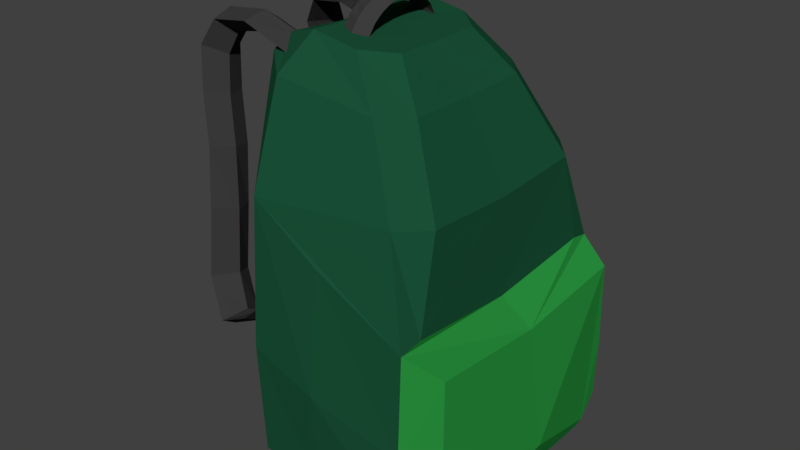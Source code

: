 # Source: backpack.blend  (saved by Blender 2.79.0; exported with 4.5.12 LTS)
import bpy
from mathutils import Matrix  # noqa: F401  (used for matrix-valued properties, if any)

bpy.ops.wm.read_factory_settings(use_empty=True)
scene = bpy.context.scene
scene.name = 'Scene'

# ---- collections
col_collection_1 = bpy.data.collections.new('Collection 1'); scene.collection.children.link(col_collection_1)

# ---- materials (node trees are filled in below, after node groups)
mat_material_001 = bpy.data.materials.new('Material.001')
mat_material_001.alpha_threshold = 0.0
mat_material_001.use_transparent_shadow = False
mat_material_001.diffuse_color = (0.04696, 0.04696, 0.04696, 1.0)
mat_material_001.roughness = 0.5
mat_material_001.specular_intensity = 0.0
mat_material_002 = bpy.data.materials.new('Material.002')
mat_material_002.alpha_threshold = 0.0
mat_material_002.use_transparent_shadow = False
mat_material_002.diffuse_color = (0.01064, 0.08, 0.03746, 1.0)
mat_material_002.roughness = 0.5
mat_material_002.specular_intensity = 0.0
mat_material_003 = bpy.data.materials.new('Material.003')
mat_material_003.alpha_threshold = 0.0
mat_material_003.use_transparent_shadow = False
mat_material_003.diffuse_color = (0.02153, 0.2738, 0.04637, 1.0)
mat_material_003.roughness = 0.5
mat_material_003.specular_intensity = 0.0

# ---- material node trees

# ---- world
world_world = bpy.data.worlds.new('World'); scene.world = world_world
world_world.color = (0.05088, 0.05088, 0.05088)
world_world.use_sun_shadow = False
world_world.sun_shadow_jitter_overblur = 0.0
world_world.cycles.sampling_method = 'MANUAL'

# ---- meshes
me_cube_001 = bpy.data.meshes.new('Cube.001')
me_cube_001.from_pydata([(0.6764, 0.0, 0.1372), (0.6185, 0.4255, 0.5827), (0.6185, -0.4255, 0.5827), (0.5052, 0.0, -0.03731), (0.2449, 4.535e-07, 1.374), (0.5027, 0.0, 0.9562), (-0.1306, 0.002768, 1.012), (0.3616, 0.0, 1.231), (-0.1517, 0.005484, 1.312), (0.5064, 0.0, 0.6208), (0.6187, -8.941e-08, 0.5452), (0.6158, -8.941e-08, -0.0102), (0.1501, -0.2461, 1.388), (0.246, -0.1647, 1.376), (0.246, 0.1649, 1.376), (0.15, 0.2481, 1.388), (0.5012, 0.3264, 0.9727), (0.4194, 0.4197, 0.978), (0.4194, -0.4197, 0.978), (0.5012, -0.3264, 0.9727), (0.2805, 0.329, 1.242), (0.3637, 0.2383, 1.236), (0.3637, -0.2383, 1.236), (0.2805, -0.3289, 1.242), (0.5112, -0.4002, 0.6602), (0.5047, -0.4774, 0.6416), (0.5047, 0.4774, 0.6416), (0.5112, 0.4002, 0.6602), (0.2038, 0.0, -0.01865), (0.1994, 0.4926, 0.8192), (0.1994, -0.4926, 0.8192), (0.5131, 0.502, 0.2948), (0.6217, 0.4309, 0.2828), (0.6217, -0.4309, 0.2828), (-0.09871, 0.0, 0.4922), (0.5131, -0.502, 0.2948), (0.2017, -0.5322, 0.3958), (0.2017, 0.5322, 0.3958), (0.5064, -0.405, -0.03904), (0.5084, -0.5024, 0.05187), (0.5064, 0.405, -0.03904), (0.5084, 0.5024, 0.05187), (0.6179, -0.4283, 0.08059), (0.6161, -0.3296, -0.01047), (0.6281, -0.3427, 0.01864), (0.6161, 0.3296, -0.01047), (0.6179, 0.4283, 0.08059), (0.6281, 0.3427, 0.01864), (0.2034, 0.5154, 0.06369), (0.2039, 0.4133, -0.0259), (0.2034, -0.5154, 0.06369), (0.2039, -0.4133, -0.0259), (-0.01119, -0.2442, 1.415), (-0.1422, -0.2096, 1.373), (-0.01132, 0.2512, 1.415), (-0.1422, 0.2222, 1.373), (-0.03382, -0.4915, 0.9734), (-0.1136, -0.3941, 1.013), (-0.03446, 0.4934, 0.974), (-0.1138, 0.3997, 1.014), (-0.1621, -0.2596, 1.327), (-0.05534, -0.3565, 1.298), (-0.1625, 0.2731, 1.327), (-0.05619, 0.3647, 1.299), (-0.09769, 0.0, 0.07533), (-0.0231, 0.0, -0.004606), (-0.1306, 0.005036, 1.36), (-0.004385, 0.002616, 1.406), (-0.0352, 0.5233, 0.4726), (-0.1076, 0.4174, 0.4789), (-0.1076, -0.4174, 0.48), (-0.0352, -0.5233, 0.4726), (-0.1009, -0.3781, 0.07272), (-0.0253, -0.4084, -0.008458), (-0.1015, -0.4045, 0.09662), (-0.02761, -0.5093, 0.08209), (-0.1015, 0.4045, 0.09662), (-0.02761, 0.5093, 0.08209), (-0.1009, 0.3781, 0.07272), (-0.0253, 0.4084, -0.008458), (0.06328, 0.1775, 1.394), (0.1136, 0.1492, 1.396), (0.06814, 0.1362, 1.423), (0.01632, 0.1507, 1.411), (0.06851, 0.1523, 1.435), (0.1171, 0.128, 1.429), (0.07187, 0.1169, 1.447), (0.02175, 0.1294, 1.442), (0.07385, 0.1206, 1.467), (0.1207, 0.0982, 1.455), (0.02655, 0.09942, 1.467), (0.07769, 0.08059, 1.49), (0.1231, 0.06183, 1.474), (0.03021, 0.06293, 1.485), (0.08063, 0.02858, 1.501), (0.1249, 0.02133, 1.483), (0.03348, 0.02231, 1.493), (0.08039, -0.02695, 1.501), (0.1247, -0.02043, 1.483), (0.03314, -0.01943, 1.493), (0.07755, -0.07846, 1.49), (0.1229, -0.06062, 1.474), (0.02996, -0.05951, 1.485), (0.07354, -0.1178, 1.467), (0.1204, -0.09658, 1.455), (0.02641, -0.09537, 1.468), (0.06826, -0.1486, 1.435), (0.1168, -0.1258, 1.429), (0.07153, -0.1137, 1.448), (0.02136, -0.1245, 1.442), (0.06309, -0.1729, 1.394), (0.1133, -0.1464, 1.396), (0.06783, -0.1324, 1.424), (0.01598, -0.1449, 1.411), (0.01501, 0.1544, 1.401), (0.01468, -0.1484, 1.402), (0.1127, 0.1529, 1.386), (0.1125, -0.1499, 1.386), (0.06458, 0.1466, 1.393), (0.06428, -0.1422, 1.393), (0.2365, 0.2905, 0.9366), (0.1994, 0.2102, 0.9194), (0.1607, 0.2906, 0.938), (0.1994, 0.3708, 0.9538), (0.2004, 0.2582, 1.094), (0.1633, 0.181, 1.065), (0.1231, 0.2649, 1.074), (0.1633, 0.3417, 1.1), (0.09015, 0.2322, 1.242), (0.06031, 0.1577, 1.203), (0.02602, 0.2443, 1.201), (0.06031, 0.3184, 1.237), (-0.07554, 0.2165, 1.358), (-0.09168, 0.1436, 1.309), (-0.1141, 0.2318, 1.3), (-0.09168, 0.3042, 1.343), (-0.2615, 0.2126, 1.414), (-0.2639, 0.1402, 1.363), (-0.2644, 0.2287, 1.348), (-0.2639, 0.3009, 1.397), (-0.4129, 0.2204, 1.397), (-0.3925, 0.1472, 1.346), (-0.3643, 0.2347, 1.33), (-0.3925, 0.3079, 1.38), (-0.4702, 0.238, 1.301), (-0.4411, 0.1634, 1.26), (-0.3996, 0.2494, 1.253), (-0.4411, 0.324, 1.294), (-0.4605, 0.2642, 1.155), (-0.4171, 0.1867, 1.122), (-0.3803, 0.2704, 1.13), (-0.4171, 0.3473, 1.157), (-0.4078, 0.2939, 0.9714), (-0.3707, 0.2136, 0.9542), (-0.3381, 0.2943, 0.9754), (-0.3707, 0.3742, 0.9886), (-0.3883, 0.3235, 0.7557), (-0.3487, 0.2404, 0.7593), (-0.309, 0.3179, 0.7765), (-0.3489, 0.401, 0.794), (-0.3765, 0.351, 0.5347), (-0.3453, 0.2652, 0.5295), (-0.3015, 0.34, 0.5571), (-0.3453, 0.4259, 0.5639), (-0.3086, 0.3696, 0.3729), (-0.2882, 0.2821, 0.3892), (-0.26, 0.3552, 0.44), (-0.2882, 0.4427, 0.4237), (-0.1719, 0.3761, 0.4415), (-0.1718, 0.288, 0.4459), (-0.1681, 0.3605, 0.4733), (-0.1718, 0.4487, 0.4803), (-0.01559, 0.3696, 0.5669), (-0.0298, 0.2821, 0.5818), (-0.044, 0.3552, 0.6181), (-0.0298, 0.4427, 0.6162), (0.1169, 0.351, 0.6542), (0.09065, 0.2652, 0.6627), (0.06439, 0.34, 0.7056), (0.09065, 0.4259, 0.6971), (0.2054, 0.3232, 0.7838), (0.1711, 0.2399, 0.7804), (0.1368, 0.3173, 0.8115), (0.1711, 0.4006, 0.8149), (0.2365, 0.2905, 0.9366), (0.1994, 0.2102, 0.9194), (0.1607, 0.2906, 0.938), (0.1994, 0.3708, 0.9538), (0.2004, 0.2582, 1.094), (0.1633, 0.181, 1.065), (0.1231, 0.2649, 1.074), (0.1633, 0.3417, 1.1), (0.09015, 0.2322, 1.242), (0.06031, 0.1577, 1.203), (0.02602, 0.2443, 1.201), (0.06031, 0.3184, 1.237), (-0.07554, 0.2165, 1.358), (-0.09168, 0.1436, 1.309), (-0.1141, 0.2318, 1.3), (-0.09168, 0.3042, 1.343), (-0.2615, 0.2126, 1.414), (-0.2639, 0.1402, 1.363), (-0.2644, 0.2287, 1.348), (-0.2639, 0.3009, 1.397), (-0.4129, 0.2204, 1.397), (-0.3925, 0.1472, 1.346), (-0.3643, 0.2347, 1.33), (-0.3925, 0.3079, 1.38), (-0.4702, 0.238, 1.301), (-0.4411, 0.1634, 1.26), (-0.3996, 0.2494, 1.253), (-0.4411, 0.324, 1.294), (-0.4605, 0.2642, 1.155), (-0.4171, 0.1867, 1.122), (-0.3803, 0.2704, 1.13), (-0.4171, 0.3473, 1.157), (-0.4078, 0.2939, 0.9714), (-0.3707, 0.2136, 0.9542), (-0.3381, 0.2943, 0.9754), (-0.3707, 0.3742, 0.9886), (-0.3883, 0.3235, 0.7557), (-0.3487, 0.2404, 0.7593), (-0.309, 0.3179, 0.7765), (-0.3489, 0.401, 0.794), (-0.3765, 0.351, 0.5347), (-0.3453, 0.2652, 0.5295), (-0.3015, 0.34, 0.5571), (-0.3453, 0.4259, 0.5639), (-0.3086, 0.3696, 0.3729), (-0.2882, 0.2821, 0.3892), (-0.26, 0.3552, 0.44), (-0.2882, 0.4427, 0.4237), (-0.1719, 0.3761, 0.4415), (-0.1718, 0.288, 0.4459), (-0.1681, 0.3605, 0.4733), (-0.1718, 0.4487, 0.4803), (-0.01559, 0.3696, 0.5669), (-0.0298, 0.2821, 0.5818), (-0.044, 0.3552, 0.6181), (-0.0298, 0.4427, 0.6162), (0.1169, 0.351, 0.6542), (0.09065, 0.2652, 0.6627), (0.06439, 0.34, 0.7056), (0.09065, 0.4259, 0.6971), (0.2054, 0.3232, 0.7838), (0.1711, 0.2399, 0.7804), (0.1368, 0.3173, 0.8115), (0.1711, 0.4006, 0.8149), (0.2365, 0.2905, 0.9366), (0.1994, 0.2102, 0.9194), (0.1607, 0.2906, 0.938), (0.1994, 0.3708, 0.9538), (0.2004, 0.2582, 1.094), (0.1633, 0.181, 1.065), (0.1231, 0.2649, 1.074), (0.1633, 0.3417, 1.1), (0.09015, 0.2322, 1.242), (0.06031, 0.1577, 1.203), (0.02602, 0.2443, 1.201), (0.06031, 0.3184, 1.237), (-0.07554, 0.2165, 1.358), (-0.09168, 0.1436, 1.309), (-0.1141, 0.2318, 1.3), (-0.09168, 0.3042, 1.343), (-0.2615, 0.2126, 1.414), (-0.2639, 0.1402, 1.363), (-0.2644, 0.2287, 1.348), (-0.2639, 0.3009, 1.397), (-0.4129, 0.2204, 1.397), (-0.3925, 0.1472, 1.346), (-0.3643, 0.2347, 1.33), (-0.3925, 0.3079, 1.38), (-0.4702, 0.238, 1.301), (-0.4411, 0.1634, 1.26), (-0.3996, 0.2494, 1.253), (-0.4411, 0.324, 1.294), (-0.4605, 0.2642, 1.155), (-0.4171, 0.1867, 1.122), (-0.3803, 0.2704, 1.13), (-0.4171, 0.3473, 1.157), (-0.4078, 0.2939, 0.9714), (-0.3707, 0.2136, 0.9542), (-0.3381, 0.2943, 0.9754), (-0.3707, 0.3742, 0.9886), (-0.3883, 0.3235, 0.7557), (-0.3487, 0.2404, 0.7593), (-0.309, 0.3179, 0.7765), (-0.3489, 0.401, 0.794), (-0.3765, 0.351, 0.5347), (-0.3453, 0.2652, 0.5295), (-0.3015, 0.34, 0.5571), (-0.3453, 0.4259, 0.5639), (-0.3086, 0.3696, 0.3729), (-0.2882, 0.2821, 0.3892), (-0.26, 0.3552, 0.44), (-0.2882, 0.4427, 0.4237), (-0.1719, 0.3761, 0.4415), (-0.1718, 0.288, 0.4459), (-0.1681, 0.3605, 0.4733), (-0.1718, 0.4487, 0.4803), (-0.01559, 0.3696, 0.5669), (-0.0298, 0.2821, 0.5818), (-0.044, 0.3552, 0.6181), (-0.0298, 0.4427, 0.6162), (0.1169, 0.351, 0.6542), (0.09065, 0.2652, 0.6627), (0.06439, 0.34, 0.7056), (0.09065, 0.4259, 0.6971), (0.2054, 0.3232, 0.7838), (0.1711, 0.2399, 0.7804), (0.1368, 0.3173, 0.8115), (0.1711, 0.4006, 0.8149), (0.2365, 0.2905, 0.9366), (0.1994, 0.2102, 0.9194), (0.1607, 0.2906, 0.938), (0.1994, 0.3708, 0.9538), (0.2004, 0.2582, 1.094), (0.1633, 0.181, 1.065), (0.1231, 0.2649, 1.074), (0.1633, 0.3417, 1.1), (0.09015, 0.2322, 1.242), (0.06031, 0.1577, 1.203), (0.02602, 0.2443, 1.201), (0.06031, 0.3184, 1.237), (-0.07554, 0.2165, 1.358), (-0.09168, 0.1436, 1.309), (-0.1141, 0.2318, 1.3), (-0.09168, 0.3042, 1.343), (-0.2615, 0.2126, 1.414), (-0.2639, 0.1402, 1.363), (-0.2644, 0.2287, 1.348), (-0.2639, 0.3009, 1.397), (-0.4129, 0.2204, 1.397), (-0.3925, 0.1472, 1.346), (-0.3643, 0.2347, 1.33), (-0.3925, 0.3079, 1.38), (-0.4702, 0.238, 1.301), (-0.4411, 0.1634, 1.26), (-0.3996, 0.2494, 1.253), (-0.4411, 0.324, 1.294), (-0.4605, 0.2642, 1.155), (-0.4171, 0.1867, 1.122), (-0.3803, 0.2704, 1.13), (-0.4171, 0.3473, 1.157), (-0.4078, 0.2939, 0.9714), (-0.3707, 0.2136, 0.9542), (-0.3381, 0.2943, 0.9754), (-0.3707, 0.3742, 0.9886), (-0.3883, 0.3235, 0.7557), (-0.3487, 0.2404, 0.7593), (-0.309, 0.3179, 0.7765), (-0.3489, 0.401, 0.794), (-0.3765, 0.351, 0.5347), (-0.3453, 0.2652, 0.5295), (-0.3015, 0.34, 0.5571), (-0.3453, 0.4259, 0.5639), (-0.3086, 0.3696, 0.3729), (-0.2882, 0.2821, 0.3892), (-0.26, 0.3552, 0.44), (-0.2882, 0.4427, 0.4237), (-0.1719, 0.3761, 0.4415), (-0.1718, 0.288, 0.4459), (-0.1681, 0.3605, 0.4733), (-0.1718, 0.4487, 0.4803), (-0.01559, 0.3696, 0.5669), (-0.0298, 0.2821, 0.5818), (-0.044, 0.3552, 0.6181), (-0.0298, 0.4427, 0.6162), (0.1169, 0.351, 0.6542), (0.09065, 0.2652, 0.6627), (0.06439, 0.34, 0.7056), (0.09065, 0.4259, 0.6971), (0.2054, 0.3232, 0.7838), (0.1711, 0.2399, 0.7804), (0.1368, 0.3173, 0.8115), (0.1711, 0.4006, 0.8149), (-0.4078, -0.281, 0.9714), (-0.3707, -0.2007, 0.9542), (-0.3381, -0.2806, 0.9754), (-0.3707, -0.3613, 0.9886), (-0.4605, -0.2452, 1.155), (-0.4171, -0.168, 1.122), (-0.3803, -0.2509, 1.13), (-0.4171, -0.3287, 1.157), (-0.4702, -0.2158, 1.301), (-0.4411, -0.1408, 1.26), (-0.3996, -0.2265, 1.253), (-0.4411, -0.3015, 1.294), (-0.4129, -0.1964, 1.397), (-0.3925, -0.1232, 1.346), (-0.3643, -0.2107, 1.33), (-0.3925, -0.2839, 1.38), (-0.2615, -0.1911, 1.414), (-0.2639, -0.1183, 1.363), (-0.2644, -0.2061, 1.348), (-0.2639, -0.279, 1.397), (-0.07554, -0.2002, 1.358), (-0.09168, -0.1269, 1.309), (-0.1141, -0.2137, 1.3), (-0.09168, -0.2875, 1.343), (0.09015, -0.2216, 1.242), (0.06031, -0.1465, 1.203), (0.02602, -0.2316, 1.201), (0.06031, -0.3071, 1.237), (0.2004, -0.2512, 1.094), (0.1633, -0.1736, 1.065), (0.1231, -0.2564, 1.074), (0.1633, -0.3343, 1.1), (0.2365, -0.2844, 0.9366), (0.1994, -0.2041, 0.9194), (0.1607, -0.2843, 0.938), (0.1994, -0.3648, 0.9538), (0.2054, -0.3172, 0.7838), (0.1711, -0.2339, 0.7804), (0.1368, -0.3112, 0.8115), (0.1711, -0.3945, 0.8149), (0.1169, -0.345, 0.6542), (0.09065, -0.2591, 0.6627), (0.0644, -0.334, 0.7056), (0.09065, -0.4198, 0.6971), (-0.01559, -0.3635, 0.5669), (-0.0298, -0.276, 0.5818), (-0.044, -0.3491, 0.6181), (-0.0298, -0.4367, 0.6162), (-0.1719, -0.37, 0.4415), (-0.1718, -0.2819, 0.4459), (-0.1681, -0.3545, 0.4733), (-0.1718, -0.4426, 0.4803), (-0.3086, -0.3635, 0.3729), (-0.2882, -0.276, 0.3892), (-0.26, -0.3491, 0.44), (-0.2882, -0.4367, 0.4237), (-0.3765, -0.345, 0.5347), (-0.3453, -0.2591, 0.5295), (-0.3015, -0.334, 0.5571), (-0.3453, -0.4198, 0.5639), (-0.3883, -0.317, 0.7557), (-0.3487, -0.2335, 0.7593), (-0.309, -0.3107, 0.7765), (-0.3489, -0.3941, 0.794)], [], [(63, 54, 15, 20), (21, 14, 4, 7), (8, 66, 55, 62), (7, 4, 13, 22), (39, 42, 33, 35), (14, 15, 54, 67, 4), (44, 43, 11, 0), (49, 40, 3, 28), (9, 10, 1, 26, 27), (72, 74, 70, 34, 64), (36, 30, 56, 71), (24, 9, 5, 19), (68, 58, 29, 37), (26, 29, 58, 17), (5, 7, 22, 19), (24, 25, 2, 10, 9), (37, 29, 26, 31), (0, 11, 45, 47), (1, 10, 0), (2, 33, 42, 44, 0), (9, 27, 16, 5), (35, 33, 2, 25), (57, 60, 8, 6), (56, 30, 25, 18), (58, 63, 20, 17), (6, 8, 62, 59), (18, 23, 61, 56), (48, 37, 31, 41), (70, 57, 6, 34), (40, 45, 11, 3), (16, 21, 7, 5), (4, 67, 52, 12, 13), (0, 10, 2), (0, 47, 46, 32, 1), (21, 16, 17, 20), (23, 18, 19, 22), (14, 21, 20, 15), (12, 23, 22, 13), (18, 25, 24, 19), (16, 27, 26, 17), (23, 12, 52, 61), (39, 35, 36, 50), (35, 25, 30, 36), (34, 6, 59, 69), (73, 51, 50, 75), (64, 34, 69, 76, 78), (28, 3, 38, 51), (77, 68, 37, 48), (65, 28, 51, 73), (3, 11, 43, 38), (32, 46, 41, 31), (50, 36, 71, 75), (1, 32, 31, 26), (42, 43, 44), (45, 46, 47), (51, 38, 39, 50), (42, 39, 38, 43), (45, 40, 41, 46), (40, 49, 48, 41), (49, 79, 77, 48), (79, 49, 28, 65), (61, 52, 53, 60), (67, 54, 55, 66), (71, 56, 57, 70), (63, 58, 59, 62), (56, 61, 60, 57), (54, 63, 62, 55), (52, 67, 66, 53), (58, 68, 69, 59), (78, 76, 77, 79), (74, 72, 73, 75), (65, 73, 72, 64), (75, 71, 70, 74), (79, 65, 64, 78), (68, 77, 76, 69), (60, 53, 66, 8), (118, 116, 81, 82), (119, 112, 111, 117), (86, 87, 83, 82, 81, 85), (106, 110, 111, 107), (105, 104, 107, 108, 109), (99, 102, 100, 97), (90, 89, 92, 93), (100, 101, 98, 97), (90, 87, 86, 85, 89), (103, 104, 101, 100), (93, 96, 94, 91), (99, 98, 101, 102), (103, 106, 107, 104), (88, 89, 85, 84), (102, 105, 103, 100), (104, 105, 102, 101), (91, 92, 89, 88), (90, 93, 91, 88), (87, 84, 80, 83), (97, 98, 95, 94), (99, 97, 94, 96), (91, 94, 95, 92), (96, 93, 92, 95), (105, 109, 106, 103), (80, 84, 85, 81), (87, 90, 88, 84), (109, 113, 110, 106), (109, 108, 107, 111, 112, 113), (110, 117, 111), (112, 119, 115, 113), (99, 96, 95, 98), (113, 115, 110), (80, 114, 83), (116, 80, 81), (114, 118, 82, 83), (120, 124, 125, 121), (121, 125, 126, 122), (122, 126, 127, 123), (123, 127, 124, 120), (124, 128, 129, 125), (125, 129, 130, 126), (126, 130, 131, 127), (127, 131, 128, 124), (128, 132, 133, 129), (129, 133, 134, 130), (130, 134, 135, 131), (131, 135, 132, 128), (132, 136, 137, 133), (133, 137, 138, 134), (134, 138, 139, 135), (135, 139, 136, 132), (136, 140, 141, 137), (137, 141, 142, 138), (138, 142, 143, 139), (139, 143, 140, 136), (140, 144, 145, 141), (141, 145, 146, 142), (142, 146, 147, 143), (143, 147, 144, 140), (144, 148, 149, 145), (145, 149, 150, 146), (146, 150, 151, 147), (147, 151, 148, 144), (148, 152, 153, 149), (149, 153, 154, 150), (150, 154, 155, 151), (151, 155, 152, 148), (152, 156, 157, 153), (153, 157, 158, 154), (154, 158, 159, 155), (155, 159, 156, 152), (156, 160, 161, 157), (157, 161, 162, 158), (158, 162, 163, 159), (159, 163, 160, 156), (160, 164, 165, 161), (161, 165, 166, 162), (162, 166, 167, 163), (163, 167, 164, 160), (164, 168, 169, 165), (165, 169, 170, 166), (166, 170, 171, 167), (167, 171, 168, 164), (168, 172, 173, 169), (169, 173, 174, 170), (170, 174, 175, 171), (171, 175, 172, 168), (172, 176, 177, 173), (173, 177, 178, 174), (174, 178, 179, 175), (175, 179, 176, 172), (176, 180, 181, 177), (177, 181, 182, 178), (178, 182, 183, 179), (179, 183, 180, 176), (180, 120, 121, 181), (181, 121, 122, 182), (182, 122, 123, 183), (183, 123, 120, 180), (184, 188, 189, 185), (185, 189, 190, 186), (186, 190, 191, 187), (187, 191, 188, 184), (188, 192, 193, 189), (189, 193, 194, 190), (190, 194, 195, 191), (191, 195, 192, 188), (192, 196, 197, 193), (193, 197, 198, 194), (194, 198, 199, 195), (195, 199, 196, 192), (196, 200, 201, 197), (197, 201, 202, 198), (198, 202, 203, 199), (199, 203, 200, 196), (200, 204, 205, 201), (201, 205, 206, 202), (202, 206, 207, 203), (203, 207, 204, 200), (204, 208, 209, 205), (205, 209, 210, 206), (206, 210, 211, 207), (207, 211, 208, 204), (208, 212, 213, 209), (209, 213, 214, 210), (210, 214, 215, 211), (211, 215, 212, 208), (212, 216, 217, 213), (213, 217, 218, 214), (214, 218, 219, 215), (215, 219, 216, 212), (216, 220, 221, 217), (217, 221, 222, 218), (218, 222, 223, 219), (219, 223, 220, 216), (220, 224, 225, 221), (221, 225, 226, 222), (222, 226, 227, 223), (223, 227, 224, 220), (224, 228, 229, 225), (225, 229, 230, 226), (226, 230, 231, 227), (227, 231, 228, 224), (228, 232, 233, 229), (229, 233, 234, 230), (230, 234, 235, 231), (231, 235, 232, 228), (232, 236, 237, 233), (233, 237, 238, 234), (234, 238, 239, 235), (235, 239, 236, 232), (236, 240, 241, 237), (237, 241, 242, 238), (238, 242, 243, 239), (239, 243, 240, 236), (240, 244, 245, 241), (241, 245, 246, 242), (242, 246, 247, 243), (243, 247, 244, 240), (244, 184, 185, 245), (245, 185, 186, 246), (246, 186, 187, 247), (247, 187, 184, 244), (248, 252, 253, 249), (249, 253, 254, 250), (250, 254, 255, 251), (251, 255, 252, 248), (252, 256, 257, 253), (253, 257, 258, 254), (254, 258, 259, 255), (255, 259, 256, 252), (256, 260, 261, 257), (257, 261, 262, 258), (258, 262, 263, 259), (259, 263, 260, 256), (260, 264, 265, 261), (261, 265, 266, 262), (262, 266, 267, 263), (263, 267, 264, 260), (264, 268, 269, 265), (265, 269, 270, 266), (266, 270, 271, 267), (267, 271, 268, 264), (268, 272, 273, 269), (269, 273, 274, 270), (270, 274, 275, 271), (271, 275, 272, 268), (272, 276, 277, 273), (273, 277, 278, 274), (274, 278, 279, 275), (275, 279, 276, 272), (276, 280, 281, 277), (277, 281, 282, 278), (278, 282, 283, 279), (279, 283, 280, 276), (280, 284, 285, 281), (281, 285, 286, 282), (282, 286, 287, 283), (283, 287, 284, 280), (284, 288, 289, 285), (285, 289, 290, 286), (286, 290, 291, 287), (287, 291, 288, 284), (288, 292, 293, 289), (289, 293, 294, 290), (290, 294, 295, 291), (291, 295, 292, 288), (292, 296, 297, 293), (293, 297, 298, 294), (294, 298, 299, 295), (295, 299, 296, 292), (296, 300, 301, 297), (297, 301, 302, 298), (298, 302, 303, 299), (299, 303, 300, 296), (300, 304, 305, 301), (301, 305, 306, 302), (302, 306, 307, 303), (303, 307, 304, 300), (304, 308, 309, 305), (305, 309, 310, 306), (306, 310, 311, 307), (307, 311, 308, 304), (308, 248, 249, 309), (309, 249, 250, 310), (310, 250, 251, 311), (311, 251, 248, 308), (312, 316, 317, 313), (313, 317, 318, 314), (314, 318, 319, 315), (315, 319, 316, 312), (316, 320, 321, 317), (317, 321, 322, 318), (318, 322, 323, 319), (319, 323, 320, 316), (320, 324, 325, 321), (321, 325, 326, 322), (322, 326, 327, 323), (323, 327, 324, 320), (324, 328, 329, 325), (325, 329, 330, 326), (326, 330, 331, 327), (327, 331, 328, 324), (328, 332, 333, 329), (329, 333, 334, 330), (330, 334, 335, 331), (331, 335, 332, 328), (332, 336, 337, 333), (333, 337, 338, 334), (334, 338, 339, 335), (335, 339, 336, 332), (336, 340, 341, 337), (337, 341, 342, 338), (338, 342, 343, 339), (339, 343, 340, 336), (340, 344, 345, 341), (341, 345, 346, 342), (342, 346, 347, 343), (343, 347, 344, 340), (344, 348, 349, 345), (345, 349, 350, 346), (346, 350, 351, 347), (347, 351, 348, 344), (348, 352, 353, 349), (349, 353, 354, 350), (350, 354, 355, 351), (351, 355, 352, 348), (352, 356, 357, 353), (353, 357, 358, 354), (354, 358, 359, 355), (355, 359, 356, 352), (356, 360, 361, 357), (357, 361, 362, 358), (358, 362, 363, 359), (359, 363, 360, 356), (360, 364, 365, 361), (361, 365, 366, 362), (362, 366, 367, 363), (363, 367, 364, 360), (364, 368, 369, 365), (365, 369, 370, 366), (366, 370, 371, 367), (367, 371, 368, 364), (368, 372, 373, 369), (369, 373, 374, 370), (370, 374, 375, 371), (371, 375, 372, 368), (372, 312, 313, 373), (373, 313, 314, 374), (374, 314, 315, 375), (375, 315, 312, 372), (376, 380, 381, 377), (377, 381, 382, 378), (378, 382, 383, 379), (379, 383, 380, 376), (380, 384, 385, 381), (381, 385, 386, 382), (382, 386, 387, 383), (383, 387, 384, 380), (384, 388, 389, 385), (385, 389, 390, 386), (386, 390, 391, 387), (387, 391, 388, 384), (388, 392, 393, 389), (389, 393, 394, 390), (390, 394, 395, 391), (391, 395, 392, 388), (392, 396, 397, 393), (393, 397, 398, 394), (394, 398, 399, 395), (395, 399, 396, 392), (396, 400, 401, 397), (397, 401, 402, 398), (398, 402, 403, 399), (399, 403, 400, 396), (400, 404, 405, 401), (401, 405, 406, 402), (402, 406, 407, 403), (403, 407, 404, 400), (404, 408, 409, 405), (405, 409, 410, 406), (406, 410, 411, 407), (407, 411, 408, 404), (408, 412, 413, 409), (409, 413, 414, 410), (410, 414, 415, 411), (411, 415, 412, 408), (412, 416, 417, 413), (413, 417, 418, 414), (414, 418, 419, 415), (415, 419, 416, 412), (416, 420, 421, 417), (417, 421, 422, 418), (418, 422, 423, 419), (419, 423, 420, 416), (420, 424, 425, 421), (421, 425, 426, 422), (422, 426, 427, 423), (423, 427, 424, 420), (424, 428, 429, 425), (425, 429, 430, 426), (426, 430, 431, 427), (427, 431, 428, 424), (428, 432, 433, 429), (429, 433, 434, 430), (430, 434, 435, 431), (431, 435, 432, 428), (432, 436, 437, 433), (433, 437, 438, 434), (434, 438, 439, 435), (435, 439, 436, 432), (436, 376, 377, 437), (437, 377, 378, 438), (438, 378, 379, 439), (439, 379, 376, 436)])
me_cube_001.polygons.foreach_set('material_index', [1, 1, 1, 1, 2, 1, 2, 1, 2, 1, 1, 1, 1, 1, 1, 2, 1, 2, 2, 2, 1, 2, 1, 1, 1, 1, 1, 1, 1, 2, 1, 1, 2, 2, 1, 1, 1, 1, 1, 1, 1, 1, 1, 1, 1, 1, 1, 1, 1, 2, 2, 1, 2, 2, 2, 1, 2, 2, 1, 1, 1, 1, 1, 1, 1, 1, 1, 1, 1, 1, 1, 1, 1, 1, 1, 1, 0, 0, 0, 0, 0, 0, 0, 0, 0, 0, 0, 0, 0, 0, 0, 0, 0, 0, 0, 0, 0, 0, 0, 0, 0, 0, 0, 0, 0, 0, 0, 0, 0, 0, 0, 0, 0, 0, 0, 0, 0, 0, 0, 0, 0, 0, 0, 0, 0, 0, 0, 0, 0, 0, 0, 0, 0, 0, 0, 0, 0, 0, 0, 0, 0, 0, 0, 0, 0, 0, 0, 0, 0, 0, 0, 0, 0, 0, 0, 0, 0, 0, 0, 0, 0, 0, 0, 0, 0, 0, 0, 0, 0, 0, 0, 0, 0, 0, 0, 0, 0, 0, 0, 0, 0, 0, 0, 0, 0, 0, 0, 0, 0, 0, 0, 0, 0, 0, 0, 0, 0, 0, 0, 0, 0, 0, 0, 0, 0, 0, 0, 0, 0, 0, 0, 0, 0, 0, 0, 0, 0, 0, 0, 0, 0, 0, 0, 0, 0, 0, 0, 0, 0, 0, 0, 0, 0, 0, 0, 0, 0, 0, 0, 0, 0, 0, 0, 0, 0, 0, 0, 0, 0, 0, 0, 0, 0, 0, 0, 0, 0, 0, 0, 0, 0, 0, 0, 0, 0, 0, 0, 0, 0, 0, 0, 0, 0, 0, 0, 0, 0, 0, 0, 0, 0, 0, 0, 0, 0, 0, 0, 0, 0, 0, 0, 0, 0, 0, 0, 0, 0, 0, 0, 0, 0, 0, 0, 0, 0, 0, 0, 0, 0, 0, 0, 0, 0, 0, 0, 0, 0, 0, 0, 0, 0, 0, 0, 0, 0, 0, 0, 0, 0, 0, 0, 0, 0, 0, 0, 0, 0, 0, 0, 0, 0, 0, 0, 0, 0, 0, 0, 0, 0, 0, 0, 0, 0, 0, 0, 0, 0, 0, 0, 0, 0, 0, 0, 0, 0, 0, 0, 0, 0, 0, 0, 0, 0, 0, 0, 0, 0, 0, 0, 0, 0, 0, 0, 0, 0, 0, 0, 0, 0, 0, 0, 0, 0, 0, 0, 0, 0, 0, 0, 0, 0, 0, 0, 0, 0, 0, 0, 0, 0, 0, 0, 0, 0, 0, 0, 0, 0, 0, 0, 0, 0, 0, 0, 0, 0, 0, 0, 0, 0, 0, 0])
me_cube_001.materials.append(mat_material_001)
me_cube_001.materials.append(mat_material_002)
me_cube_001.materials.append(mat_material_003)
me_cube_001.use_remesh_preserve_volume = False
me_cube_001.use_remesh_preserve_attributes = False
me_cube_001.use_mirror_vertex_groups = False
me_cube_001.update()

# ---- objects
ob_cube = bpy.data.objects.new('Cube', me_cube_001)

# ---- transforms, parenting, visibility, modifiers, constraints
ob_cube.location = (0.0, 0.0, 0.0)
ob_cube.lineart.crease_threshold = 0.0

# ---- collection membership
col_collection_1.objects.link(ob_cube)

# ---- scene / render settings (as saved in the file)
scene.frame_start = 1; scene.frame_end = 250; scene.frame_set(1)
scene.render.engine = 'BLENDER_EEVEE_NEXT'
scene.render.resolution_percentage = 50
scene.render.dither_intensity = 0.0
scene.cycles.use_denoising = False
scene.cycles.samples = 128
scene.cycles.sampling_pattern = 'TABULATED_SOBOL'
scene.cycles.use_adaptive_sampling = False
scene.cycles.use_light_tree = False
scene.cycles.blur_glossy = 0.0
scene.cycles.sample_clamp_indirect = 0.0
scene.view_settings.view_transform = 'Standard'
bpy.context.view_layer.update()

# ---- added for rendering (the .blend has no active camera and no usable light): camera, sun
cam_auto = bpy.data.cameras.new('AutoCamera')
cam_auto.lens = 50.0
cam_auto.sensor_width = 36.0
cam_auto.clip_end = 1000.0
ob_auto_camera = bpy.data.objects.new('AutoCamera', cam_auto)
scene.collection.objects.link(ob_auto_camera)
ob_auto_camera.location = (2.13417, -2.43725, 2.35569)
ob_auto_camera.rotation_euler = (1.09748, -7.21219e-08, 0.694738)
scene.camera = ob_auto_camera
light_auto_sun = bpy.data.lights.new('AutoSun', 'SUN')
light_auto_sun.energy = 3.0
light_auto_sun.angle = 0.0523599
ob_auto_sun = bpy.data.objects.new('AutoSun', light_auto_sun)
scene.collection.objects.link(ob_auto_sun)
ob_auto_sun.rotation_euler = (0.872665, 0.174533, 0.523599)
bpy.context.view_layer.update()
